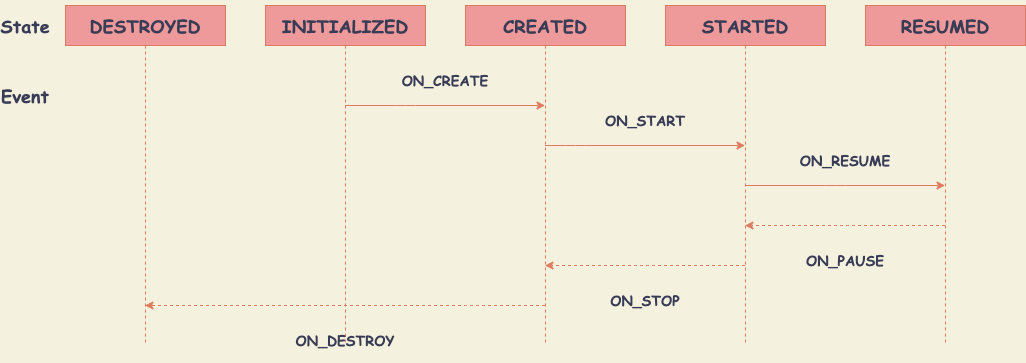

The diagram above was exported from draw.io. Its source (the exported page's mxGraphModel, read from the mxfile embedded in the PNG):
<mxGraphModel dx="1186" dy="741" grid="1" gridSize="10" guides="1" tooltips="1" connect="1" arrows="1" fold="1" page="1" pageScale="1" pageWidth="827" pageHeight="1169" background="#F4F1DE" math="0" shadow="0">
  <root>
    <mxCell id="0" />
    <mxCell id="1" parent="0" />
    <mxCell id="YF7DW7q0cS7cFbDqWeW3-3" value="&lt;h2&gt;INITIALIZED&lt;/h2&gt;" style="shape=umlLifeline;perimeter=lifelinePerimeter;whiteSpace=wrap;html=1;container=1;collapsible=0;recursiveResize=0;outlineConnect=0;rounded=0;sketch=0;fontColor=#393C56;strokeColor=#E07A5F;fillColor=#EF9a9a;fontFamily=Comic Sans MS;" vertex="1" parent="1">
      <mxGeometry x="280" y="100" width="160" height="340" as="geometry" />
    </mxCell>
    <mxCell id="YF7DW7q0cS7cFbDqWeW3-15" value="&lt;h3&gt;ON_CREATE&lt;/h3&gt;" style="text;html=1;strokeColor=none;fillColor=none;align=center;verticalAlign=middle;whiteSpace=wrap;rounded=0;sketch=0;fontFamily=Comic Sans MS;fontColor=#393C56;" vertex="1" parent="YF7DW7q0cS7cFbDqWeW3-3">
      <mxGeometry x="120" y="60" width="120" height="30" as="geometry" />
    </mxCell>
    <mxCell id="YF7DW7q0cS7cFbDqWeW3-4" value="&lt;h2&gt;DESTROYED&lt;/h2&gt;" style="shape=umlLifeline;perimeter=lifelinePerimeter;whiteSpace=wrap;html=1;container=1;collapsible=0;recursiveResize=0;outlineConnect=0;rounded=0;sketch=0;fontColor=#393C56;strokeColor=#E07A5F;fillColor=#EF9a9a;fontFamily=Comic Sans MS;" vertex="1" parent="1">
      <mxGeometry x="80" y="100" width="160" height="340" as="geometry" />
    </mxCell>
    <mxCell id="YF7DW7q0cS7cFbDqWeW3-6" value="&lt;h2&gt;CREATED&lt;/h2&gt;" style="shape=umlLifeline;perimeter=lifelinePerimeter;whiteSpace=wrap;html=1;container=1;collapsible=0;recursiveResize=0;outlineConnect=0;rounded=0;sketch=0;fontColor=#393C56;strokeColor=#E07A5F;fillColor=#EF9a9a;fontFamily=Comic Sans MS;" vertex="1" parent="1">
      <mxGeometry x="480" y="100" width="160" height="340" as="geometry" />
    </mxCell>
    <mxCell id="YF7DW7q0cS7cFbDqWeW3-7" value="&lt;h2&gt;STARTED&lt;/h2&gt;" style="shape=umlLifeline;perimeter=lifelinePerimeter;whiteSpace=wrap;html=1;container=1;collapsible=0;recursiveResize=0;outlineConnect=0;rounded=0;sketch=0;fontColor=#393C56;strokeColor=#E07A5F;fillColor=#EF9a9a;fontFamily=Comic Sans MS;" vertex="1" parent="1">
      <mxGeometry x="680" y="100" width="160" height="340" as="geometry" />
    </mxCell>
    <mxCell id="YF7DW7q0cS7cFbDqWeW3-8" value="&lt;h2&gt;RESUMED&lt;/h2&gt;" style="shape=umlLifeline;perimeter=lifelinePerimeter;whiteSpace=wrap;html=1;container=1;collapsible=0;recursiveResize=0;outlineConnect=0;rounded=0;sketch=0;fontColor=#393C56;strokeColor=#E07A5F;fillColor=#EF9a9a;fontFamily=Comic Sans MS;" vertex="1" parent="1">
      <mxGeometry x="880" y="100" width="160" height="340" as="geometry" />
    </mxCell>
    <mxCell id="YF7DW7q0cS7cFbDqWeW3-13" value="" style="endArrow=classic;html=1;fontColor=#393C56;strokeColor=#E07A5F;fillColor=#F2CC8F;" edge="1" parent="1" source="YF7DW7q0cS7cFbDqWeW3-3" target="YF7DW7q0cS7cFbDqWeW3-6">
      <mxGeometry width="50" height="50" relative="1" as="geometry">
        <mxPoint x="290" y="340" as="sourcePoint" />
        <mxPoint x="340" y="290" as="targetPoint" />
        <Array as="points">
          <mxPoint x="420" y="200" />
        </Array>
      </mxGeometry>
    </mxCell>
    <mxCell id="YF7DW7q0cS7cFbDqWeW3-19" value="" style="endArrow=classic;html=1;fontColor=#393C56;strokeColor=#E07A5F;fillColor=#F2CC8F;" edge="1" parent="1" source="YF7DW7q0cS7cFbDqWeW3-6" target="YF7DW7q0cS7cFbDqWeW3-7">
      <mxGeometry width="50" height="50" relative="1" as="geometry">
        <mxPoint x="490" y="200" as="sourcePoint" />
        <mxPoint x="540" y="150" as="targetPoint" />
        <Array as="points">
          <mxPoint x="590" y="240" />
        </Array>
      </mxGeometry>
    </mxCell>
    <mxCell id="YF7DW7q0cS7cFbDqWeW3-22" value="" style="endArrow=classic;html=1;fontColor=#393C56;strokeColor=#E07A5F;fillColor=#F2CC8F;" edge="1" parent="1" source="YF7DW7q0cS7cFbDqWeW3-7" target="YF7DW7q0cS7cFbDqWeW3-8">
      <mxGeometry width="50" height="50" relative="1" as="geometry">
        <mxPoint x="580" y="210" as="sourcePoint" />
        <mxPoint x="630" y="160" as="targetPoint" />
        <Array as="points">
          <mxPoint x="850" y="280" />
        </Array>
      </mxGeometry>
    </mxCell>
    <mxCell id="YF7DW7q0cS7cFbDqWeW3-23" value="&lt;h3&gt;ON_RESUME&lt;/h3&gt;" style="text;html=1;strokeColor=none;fillColor=none;align=center;verticalAlign=middle;whiteSpace=wrap;rounded=0;sketch=0;fontFamily=Comic Sans MS;fontColor=#393C56;" vertex="1" parent="1">
      <mxGeometry x="800" y="240" width="120" height="30" as="geometry" />
    </mxCell>
    <mxCell id="YF7DW7q0cS7cFbDqWeW3-24" value="" style="endArrow=classic;html=1;fontColor=#393C56;strokeColor=#E07A5F;fillColor=#F2CC8F;dashed=1;" edge="1" parent="1" source="YF7DW7q0cS7cFbDqWeW3-8" target="YF7DW7q0cS7cFbDqWeW3-7">
      <mxGeometry width="50" height="50" relative="1" as="geometry">
        <mxPoint x="580" y="390" as="sourcePoint" />
        <mxPoint x="630" y="340" as="targetPoint" />
        <Array as="points">
          <mxPoint x="860" y="320" />
        </Array>
      </mxGeometry>
    </mxCell>
    <mxCell id="YF7DW7q0cS7cFbDqWeW3-26" value="&lt;h3&gt;ON_PAUSE&lt;/h3&gt;" style="text;html=1;strokeColor=none;fillColor=none;align=center;verticalAlign=middle;whiteSpace=wrap;rounded=0;sketch=0;fontFamily=Comic Sans MS;fontColor=#393C56;" vertex="1" parent="1">
      <mxGeometry x="800" y="340" width="120" height="30" as="geometry" />
    </mxCell>
    <mxCell id="YF7DW7q0cS7cFbDqWeW3-29" value="" style="endArrow=classic;html=1;fontColor=#393C56;strokeColor=#E07A5F;fillColor=#F2CC8F;dashed=1;" edge="1" parent="1" source="YF7DW7q0cS7cFbDqWeW3-7" target="YF7DW7q0cS7cFbDqWeW3-6">
      <mxGeometry width="50" height="50" relative="1" as="geometry">
        <mxPoint x="730" y="530" as="sourcePoint" />
        <mxPoint x="530" y="530" as="targetPoint" />
        <Array as="points">
          <mxPoint x="660" y="360" />
        </Array>
      </mxGeometry>
    </mxCell>
    <mxCell id="YF7DW7q0cS7cFbDqWeW3-30" value="&lt;h3&gt;ON_STOP&lt;/h3&gt;" style="text;html=1;strokeColor=none;fillColor=none;align=center;verticalAlign=middle;whiteSpace=wrap;rounded=0;sketch=0;fontFamily=Comic Sans MS;fontColor=#393C56;" vertex="1" parent="1">
      <mxGeometry x="600" y="380" width="120" height="30" as="geometry" />
    </mxCell>
    <mxCell id="YF7DW7q0cS7cFbDqWeW3-21" value="&lt;h3&gt;ON_START&lt;/h3&gt;" style="text;html=1;strokeColor=none;fillColor=none;align=center;verticalAlign=middle;whiteSpace=wrap;rounded=0;sketch=0;fontFamily=Comic Sans MS;fontColor=#393C56;" vertex="1" parent="1">
      <mxGeometry x="600" y="200" width="120" height="30" as="geometry" />
    </mxCell>
    <mxCell id="YF7DW7q0cS7cFbDqWeW3-34" value="" style="endArrow=classic;html=1;fontColor=#393C56;strokeColor=#E07A5F;fillColor=#F2CC8F;dashed=1;" edge="1" parent="1" source="YF7DW7q0cS7cFbDqWeW3-6" target="YF7DW7q0cS7cFbDqWeW3-4">
      <mxGeometry width="50" height="50" relative="1" as="geometry">
        <mxPoint x="590" y="535" as="sourcePoint" />
        <mxPoint x="390" y="535" as="targetPoint" />
        <Array as="points">
          <mxPoint x="490" y="400" />
        </Array>
      </mxGeometry>
    </mxCell>
    <mxCell id="YF7DW7q0cS7cFbDqWeW3-35" value="&lt;h3&gt;ON_DESTROY&lt;/h3&gt;" style="text;html=1;strokeColor=none;fillColor=none;align=center;verticalAlign=middle;whiteSpace=wrap;rounded=0;sketch=0;fontFamily=Comic Sans MS;fontColor=#393C56;" vertex="1" parent="1">
      <mxGeometry x="295" y="420" width="130" height="30" as="geometry" />
    </mxCell>
    <mxCell id="YF7DW7q0cS7cFbDqWeW3-36" value="&lt;h2&gt;State&lt;/h2&gt;" style="text;html=1;strokeColor=none;fillColor=none;align=center;verticalAlign=middle;whiteSpace=wrap;rounded=0;sketch=0;fontFamily=Comic Sans MS;fontColor=#393C56;" vertex="1" parent="1">
      <mxGeometry x="20" y="110" width="40" height="20" as="geometry" />
    </mxCell>
    <mxCell id="YF7DW7q0cS7cFbDqWeW3-37" value="&lt;h2&gt;Event&lt;/h2&gt;" style="text;html=1;strokeColor=none;fillColor=none;align=center;verticalAlign=middle;whiteSpace=wrap;rounded=0;sketch=0;fontFamily=Comic Sans MS;fontColor=#393C56;" vertex="1" parent="1">
      <mxGeometry x="20" y="180" width="40" height="20" as="geometry" />
    </mxCell>
  </root>
</mxGraphModel>